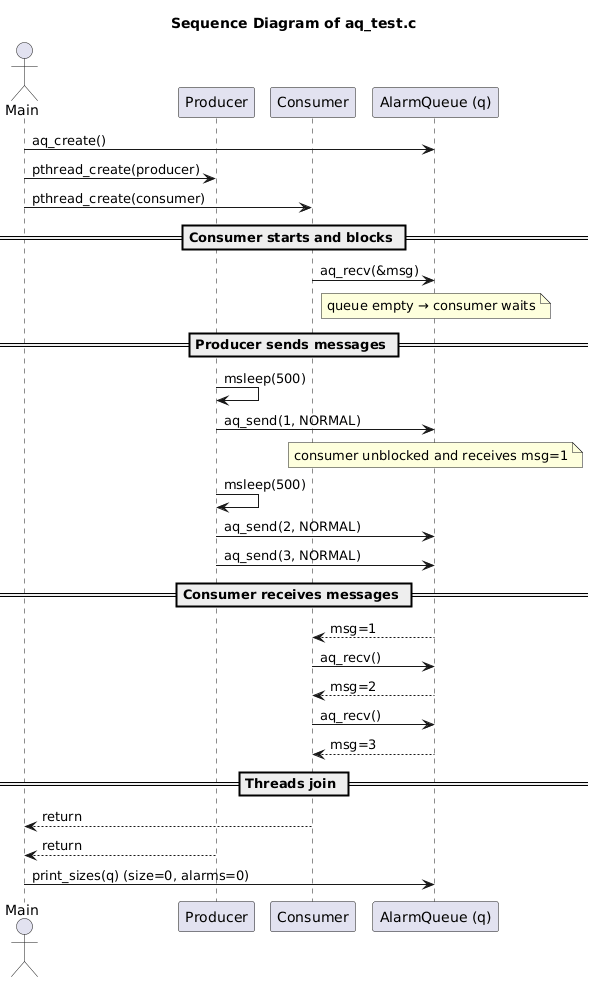

The diagram above was rendered by PlantUML. Its source (embedded in the PNG):
@startuml
title Sequence Diagram of aq_test.c

actor Main
participant Producer
participant Consumer
participant "AlarmQueue (q)" as AQ

Main -> AQ: aq_create()
Main -> Producer: pthread_create(producer)
Main -> Consumer: pthread_create(consumer)

== Consumer starts and blocks ==
Consumer -> AQ: aq_recv(&msg)
note over AQ: queue empty → consumer waits

== Producer sends messages ==
Producer -> Producer: msleep(500)
Producer -> AQ: aq_send(1, NORMAL)
note over AQ: consumer unblocked and receives msg=1
Producer -> Producer: msleep(500)
Producer -> AQ: aq_send(2, NORMAL)
Producer -> AQ: aq_send(3, NORMAL)

== Consumer receives messages ==
AQ --> Consumer: msg=1
Consumer -> AQ: aq_recv()
AQ --> Consumer: msg=2
Consumer -> AQ: aq_recv()
AQ --> Consumer: msg=3

== Threads join ==
Consumer --> Main: return
Producer --> Main: return
Main -> AQ: print_sizes(q) (size=0, alarms=0)
@enduml